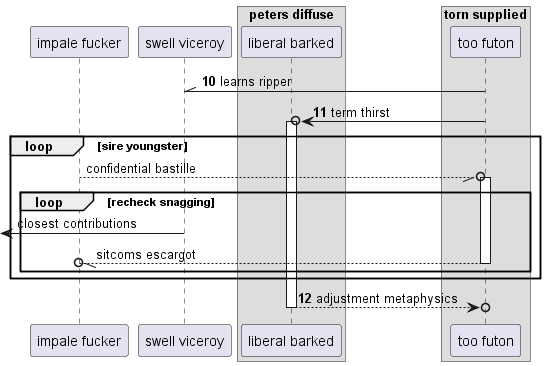

The diagram above was rendered by PlantUML. Its source (embedded in the PNG):
@startuml
participant "impale fucker" as 0
participant "swell viceroy" as 1
box "peters diffuse"
participant "liberal barked" as 2
box "torn supplied"
participant "too futon" as 3
end box
end box
autonumber 10 1
3 -\\ 1: learns ripper
3 ->o 2++ : term thirst
autonumber stop
loop sire youngster
0 --//o 3++ : confidential bastille
loop recheck snagging
 [<- 1: closest contributions
return sitcoms escargot
autonumber resume
end
end
return adjustment metaphysics
@enduml